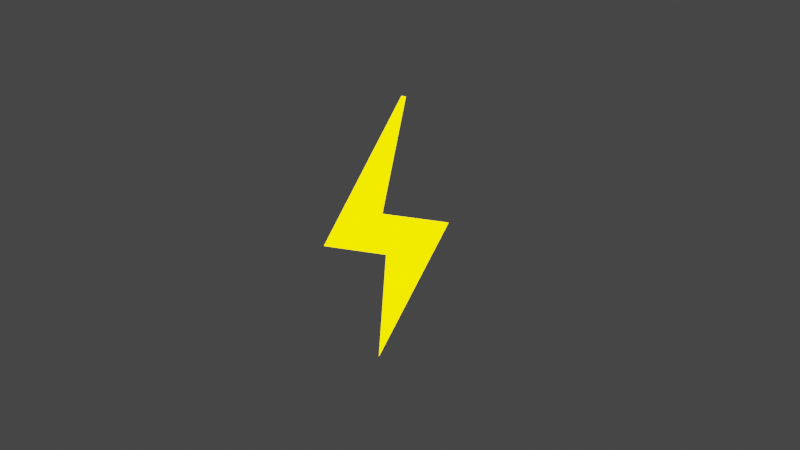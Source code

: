 # Source: LightningBolt.blend  (saved by Blender 2.91.10; exported with 4.5.12 LTS)
import bpy
from mathutils import Matrix  # noqa: F401  (used for matrix-valued properties, if any)

bpy.ops.wm.read_factory_settings(use_empty=True)
scene = bpy.context.scene
scene.name = 'Scene'

# ---- collections
col_collection = bpy.data.collections.new('Collection'); scene.collection.children.link(col_collection)

# ---- materials (node trees are filled in below, after node groups)
mat_material_001 = bpy.data.materials.new('Material.001')
mat_material_001.use_transparent_shadow = False

# ---- material node trees
mat_material_001.use_nodes = True; mat_material_001.node_tree.nodes.clear()
_N = mat_material_001.node_tree.nodes; _L = mat_material_001.node_tree.links
n0 = _N.new('ShaderNodeOutputMaterial'); n0.name = 'Material Output'; n0.location = (300, 300)
n1 = _N.new('ShaderNodeEmission'); n1.name = 'Emission'; n1.location = (10, 300)
n1.inputs[0].default_value = (1.0, 0.7057, 0.0, 1.0)
n1.inputs[1].default_value = 3.9
_L.new(n1.outputs[0], n0.inputs[0])
n0.is_active_output = True

# ---- world
world_world = bpy.data.worlds.new('World'); scene.world = world_world
world_world.use_nodes = True; world_world.node_tree.nodes.clear()
_N = world_world.node_tree.nodes; _L = world_world.node_tree.links
n0 = _N.new('ShaderNodeOutputWorld'); n0.name = 'World Output'; n0.location = (300, 300)
n1 = _N.new('ShaderNodeBackground'); n1.name = 'Background'; n1.location = (10, 300)
n1.inputs[0].default_value = (0.05088, 0.05088, 0.05088, 1.0)
_L.new(n1.outputs[0], n0.inputs[0])
n0.is_active_output = True
world_world.color = (0.05088, 0.05088, 0.05088)
world_world.use_sun_shadow = False
world_world.sun_shadow_jitter_overblur = 0.0

# ---- cameras
cam_camera = bpy.data.cameras.new('Camera')
cam_camera.clip_end = 100.0
cam_camera.ortho_scale = 7.314

# ---- lights
light_light = bpy.data.lights.new('Light', 'POINT')
light_light.transmission_factor = 0.0
light_light.energy = 1000.0
light_light.shadow_soft_size = 0.1
light_light.shadow_maximum_resolution = 0.006
light_light.use_absolute_resolution = True

# ---- meshes
me_cube_001 = bpy.data.meshes.new('Cube.001')
me_cube_001.from_pydata([(-1.0, -0.09579, -0.208), (-1.0, 0.03995, 1.0), (-1.0, -0.1646, -1.0), (-1.0, -0.1618, 0.07364), (1.0, -0.09579, -0.208), (1.0, 0.03995, 1.0), (1.0, -0.1646, -1.0), (1.0, -0.1618, 0.07364), (-1.0, -0.5762, -0.1381), (-1.0, 0.3654, 0.0), (1.0, 0.3654, 0.0), (1.0, -0.5762, -0.1381)], [], [(8, 1, 3, 9), (9, 3, 7, 10), (10, 7, 5, 11), (11, 5, 1, 8), (2, 6, 4, 0), (7, 3, 1, 5), (4, 11, 8, 0), (6, 10, 11, 4), (2, 9, 10, 6), (0, 8, 9, 2)])
_uv = me_cube_001.uv_layers.new(name='UVMap')
_uv.uv.foreach_set('vector', [0.5, 0.0, 0.625, 0.0, 0.625, 0.25, 0.5, 0.25, 0.5, 0.25, 0.625, 0.25, 0.625, 0.5, 0.5, 0.5, 0.5, 0.5, 0.625, 0.5, 0.625, 0.75, 0.5, 0.75, 0.5, 0.75, 0.625, 0.75, 0.625, 1.0, 0.5, 1.0, 0.125, 0.5, 0.375, 0.5, 0.375, 0.75, 0.125, 0.75, 0.625, 0.5, 0.875, 0.5, 0.875, 0.75, 0.625, 0.75, 0.375, 0.75, 0.5, 0.75, 0.5, 1.0, 0.375, 1.0, 0.375, 0.5, 0.5, 0.5, 0.5, 0.75, 0.375, 0.75, 0.375, 0.25, 0.5, 0.25, 0.5, 0.5, 0.375, 0.5, 0.375, 0.0, 0.5, 0.0, 0.5, 0.25, 0.375, 0.25])
me_cube_001.materials.append(mat_material_001)
me_cube_001.use_remesh_fix_poles = True
me_cube_001.use_remesh_preserve_attributes = False
me_cube_001.use_mirror_vertex_groups = False
me_cube_001.update()

# ---- objects
ob_light = bpy.data.objects.new('Light', light_light)
ob_camera = bpy.data.objects.new('Camera', cam_camera)
ob_cube = bpy.data.objects.new('Cube', me_cube_001)

# ---- transforms, parenting, visibility, modifiers, constraints
ob_light.location = (4.076, 1.005, 5.904)
ob_light.rotation_euler = (0.6503, 0.05522, 1.866)
ob_light.lock_rotations_4d = False
ob_light.empty_display_type = 'ARROWS'
ob_light.color = (0.0, 0.0, 0.0, 0.0)
ob_light.lineart.crease_threshold = 0.0
ob_camera.location = (8.594, 0.8038, 0.8575)
ob_camera.rotation_euler = (1.472, 0.01458, 1.663)
ob_camera.scale = (1.0, 1.0, 1.0)
ob_camera.lock_rotations_4d = False
ob_camera.empty_display_type = 'ARROWS'
ob_camera.color = (0.0, 0.0, 0.0, 0.0)
ob_camera.display_type = 'WIRE'
ob_camera.lineart.crease_threshold = 0.0
ob_cube.location = (0.0, 0.0, 0.0)
ob_cube.scale = (0.1847, 1.0, 1.0)
ob_cube.lineart.crease_threshold = 0.0

# ---- collection membership
col_collection.objects.link(ob_light)
col_collection.objects.link(ob_camera)
col_collection.objects.link(ob_cube)

# ---- scene / render settings (as saved in the file)
scene.camera = ob_camera
scene.frame_start = 1; scene.frame_end = 250; scene.frame_set(1)
scene.render.engine = 'BLENDER_EEVEE_NEXT'
scene.cycles.use_denoising = False
scene.cycles.samples = 128
scene.cycles.sampling_pattern = 'TABULATED_SOBOL'
scene.cycles.use_adaptive_sampling = False
scene.cycles.use_light_tree = False
scene.view_settings.view_transform = 'Filmic'
bpy.context.view_layer.update()
